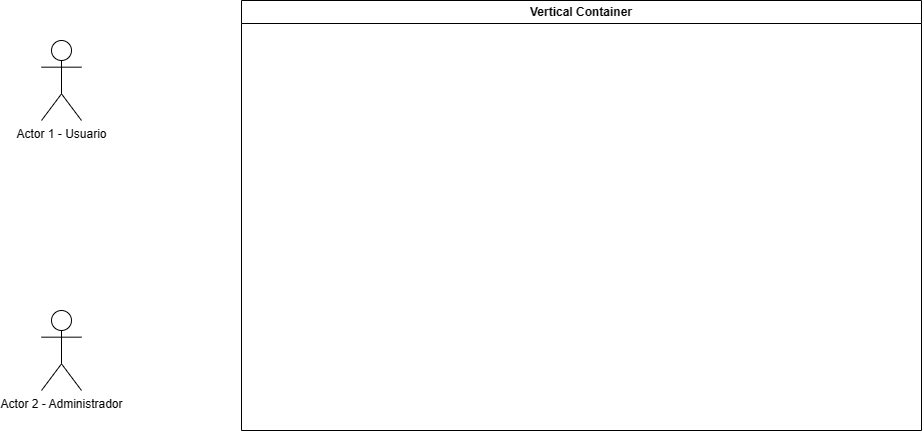

The diagram above was exported from draw.io. Its source (the exported page's mxGraphModel, read from the mxfile embedded in the PNG):
<mxGraphModel dx="1501" dy="845" grid="1" gridSize="10" guides="1" tooltips="1" connect="1" arrows="1" fold="1" page="1" pageScale="1" pageWidth="1169" pageHeight="827" math="0" shadow="0">
  <root>
    <mxCell id="0" />
    <mxCell id="1" parent="0" />
    <mxCell id="BcJIOyLuq0_Bm6_2UaFH-1" value="Actor 1 - Usuario&lt;br&gt;" style="shape=umlActor;verticalLabelPosition=bottom;verticalAlign=top;html=1;outlineConnect=0;" vertex="1" parent="1">
      <mxGeometry x="80" y="240" width="40" height="80" as="geometry" />
    </mxCell>
    <mxCell id="BcJIOyLuq0_Bm6_2UaFH-3" value="Actor 2 - Administrador&lt;br&gt;" style="shape=umlActor;verticalLabelPosition=bottom;verticalAlign=top;html=1;outlineConnect=0;" vertex="1" parent="1">
      <mxGeometry x="80" y="510" width="40" height="80" as="geometry" />
    </mxCell>
    <mxCell id="BcJIOyLuq0_Bm6_2UaFH-9" value="Vertical Container" style="swimlane;whiteSpace=wrap;html=1;" vertex="1" parent="1">
      <mxGeometry x="280" y="200" width="680" height="430" as="geometry" />
    </mxCell>
  </root>
</mxGraphModel>